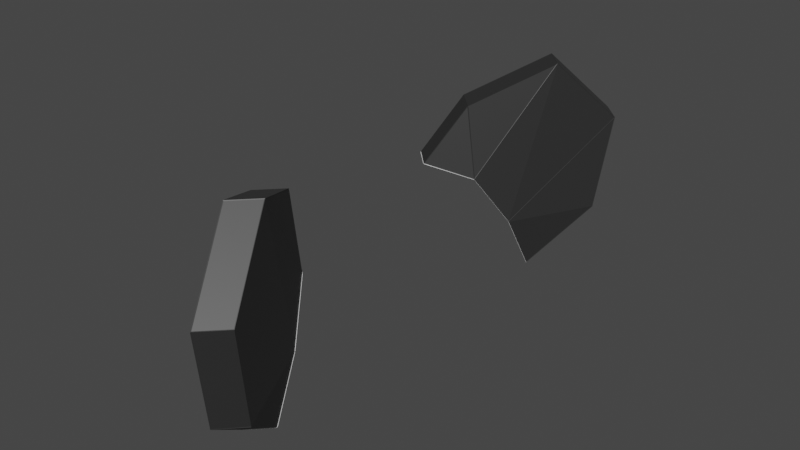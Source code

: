 # Source: Panda_Eyes.blend  (saved by Blender 2.93.20; exported with 4.5.12 LTS)
import bpy
from mathutils import Matrix  # noqa: F401  (used for matrix-valued properties, if any)

bpy.ops.wm.read_factory_settings(use_empty=True)
scene = bpy.context.scene
scene.name = 'Scene'

# ---- collections
col_collection = bpy.data.collections.new('Collection'); scene.collection.children.link(col_collection)

# ---- materials (node trees are filled in below, after node groups)
mat_material__4 = bpy.data.materials.new('Material #4')
mat_material__4.use_transparent_shadow = False
mat_material__4.diffuse_color = (0.8392, 0.8392, 0.8392, 1.0)
mat_material__4.roughness = 0.5528
mat_material__4.specular_intensity = 1.0
mat_material__5 = bpy.data.materials.new('Material #5')
mat_material__5.use_transparent_shadow = False
mat_material__5.diffuse_color = (0.01961, 0.01961, 0.01961, 1.0)
mat_material__5.roughness = 0.5528
mat_material__5.specular_intensity = 1.0
mat_material__4_slot__3 = bpy.data.materials.new('Material #4 Slot #3')
mat_material__4_slot__3.use_transparent_shadow = False
mat_material__4_slot__3.diffuse_color = (0.0, 0.0, 0.0, 1.0)
mat_material__4_slot__3.roughness = 0.5528
mat_material__4_slot__4 = bpy.data.materials.new('Material #4 Slot #4')
mat_material__4_slot__4.use_transparent_shadow = False
mat_material__4_slot__4.diffuse_color = (0.0, 0.0, 0.0, 1.0)
mat_material__4_slot__4.roughness = 0.5528
mat_material__4_slot__5 = bpy.data.materials.new('Material #4 Slot #5')
mat_material__4_slot__5.use_transparent_shadow = False
mat_material__4_slot__5.diffuse_color = (0.0, 0.0, 0.0, 1.0)
mat_material__4_slot__5.roughness = 0.5528
mat_material__4_slot__6 = bpy.data.materials.new('Material #4 Slot #6')
mat_material__4_slot__6.use_transparent_shadow = False
mat_material__4_slot__6.diffuse_color = (0.0, 0.0, 0.0, 1.0)
mat_material__4_slot__6.roughness = 0.5528
mat_material__4_slot__7 = bpy.data.materials.new('Material #4 Slot #7')
mat_material__4_slot__7.use_transparent_shadow = False
mat_material__4_slot__7.diffuse_color = (0.0, 0.0, 0.0, 1.0)
mat_material__4_slot__7.roughness = 0.5528
mat_material__4_slot__8 = bpy.data.materials.new('Material #4 Slot #8')
mat_material__4_slot__8.use_transparent_shadow = False
mat_material__4_slot__8.diffuse_color = (0.0, 0.0, 0.0, 1.0)
mat_material__4_slot__8.roughness = 0.5528
mat_material__4_slot__9 = bpy.data.materials.new('Material #4 Slot #9')
mat_material__4_slot__9.use_transparent_shadow = False
mat_material__4_slot__9.diffuse_color = (0.0, 0.0, 0.0, 1.0)
mat_material__4_slot__9.roughness = 0.5528
mat_material__4_slot__10 = bpy.data.materials.new('Material #4 Slot #10')
mat_material__4_slot__10.use_transparent_shadow = False
mat_material__4_slot__10.diffuse_color = (0.0, 0.0, 0.0, 1.0)
mat_material__4_slot__10.roughness = 0.5528

# ---- material node trees
mat_material__4.use_nodes = True; mat_material__4.node_tree.nodes.clear()
_N = mat_material__4.node_tree.nodes; _L = mat_material__4.node_tree.links
n0 = _N.new('ShaderNodeBsdfPrincipled'); n0.name = 'Principled BSDF'; n0.location = (10, 300)
n0.distribution = 'GGX'
n0.subsurface_method = 'BURLEY'
n0.inputs[0].default_value = (0.8392, 0.8392, 0.8392, 1.0)
n0.inputs[2].default_value = 0.5528
n0.inputs[3].default_value = 1.45
n0.inputs[13].default_value = 1.0
n0.inputs[27].default_value = (0.0, 0.0, 0.0, 1.0)
n1 = _N.new('ShaderNodeOutputMaterial'); n1.name = 'Material Output'; n1.location = (300, 300)
n2 = _N.new('ShaderNodeNormalMap'); n2.name = 'Normal Map'; n2.location = (-300, -300)
n2.label = 'Normal/Map'
_L.new(n0.outputs[0], n1.inputs[0])
_L.new(n2.outputs[0], n0.inputs[5])
n1.is_active_output = True
mat_material__5.use_nodes = True; mat_material__5.node_tree.nodes.clear()
_N = mat_material__5.node_tree.nodes; _L = mat_material__5.node_tree.links
n0 = _N.new('ShaderNodeBsdfPrincipled'); n0.name = 'Principled BSDF'; n0.location = (10, 300)
n0.distribution = 'GGX'
n0.subsurface_method = 'BURLEY'
n0.inputs[0].default_value = (0.01961, 0.01961, 0.01961, 1.0)
n0.inputs[2].default_value = 0.5528
n0.inputs[3].default_value = 1.45
n0.inputs[13].default_value = 1.0
n0.inputs[27].default_value = (0.0, 0.0, 0.0, 1.0)
n1 = _N.new('ShaderNodeOutputMaterial'); n1.name = 'Material Output'; n1.location = (300, 300)
n2 = _N.new('ShaderNodeNormalMap'); n2.name = 'Normal Map'; n2.location = (-300, -300)
n2.label = 'Normal/Map'
_L.new(n0.outputs[0], n1.inputs[0])
_L.new(n2.outputs[0], n0.inputs[5])
n1.is_active_output = True
mat_material__4_slot__3.use_nodes = True; mat_material__4_slot__3.node_tree.nodes.clear()
_N = mat_material__4_slot__3.node_tree.nodes; _L = mat_material__4_slot__3.node_tree.links
n0 = _N.new('ShaderNodeBsdfPrincipled'); n0.name = 'Principled BSDF'; n0.location = (10, 300)
n0.distribution = 'GGX'
n0.subsurface_method = 'BURLEY'
n0.inputs[0].default_value = (0.0, 0.0, 0.0, 1.0)
n0.inputs[2].default_value = 0.5528
n0.inputs[3].default_value = 1.45
n0.inputs[27].default_value = (0.0, 0.0, 0.0, 1.0)
n0.inputs[28].default_value = 1.0
n1 = _N.new('ShaderNodeOutputMaterial'); n1.name = 'Material Output'; n1.location = (300, 300)
n2 = _N.new('ShaderNodeNormalMap'); n2.name = 'Normal Map'; n2.location = (-300, -300)
n2.label = 'Normal/Map'
_L.new(n0.outputs[0], n1.inputs[0])
_L.new(n2.outputs[0], n0.inputs[5])
n1.is_active_output = True
mat_material__4_slot__4.use_nodes = True; mat_material__4_slot__4.node_tree.nodes.clear()
_N = mat_material__4_slot__4.node_tree.nodes; _L = mat_material__4_slot__4.node_tree.links
n0 = _N.new('ShaderNodeBsdfPrincipled'); n0.name = 'Principled BSDF'; n0.location = (10, 300)
n0.distribution = 'GGX'
n0.subsurface_method = 'BURLEY'
n0.inputs[0].default_value = (0.0, 0.0, 0.0, 1.0)
n0.inputs[2].default_value = 0.5528
n0.inputs[3].default_value = 1.45
n0.inputs[27].default_value = (0.0, 0.0, 0.0, 1.0)
n0.inputs[28].default_value = 1.0
n1 = _N.new('ShaderNodeOutputMaterial'); n1.name = 'Material Output'; n1.location = (300, 300)
n2 = _N.new('ShaderNodeNormalMap'); n2.name = 'Normal Map'; n2.location = (-300, -300)
n2.label = 'Normal/Map'
_L.new(n0.outputs[0], n1.inputs[0])
_L.new(n2.outputs[0], n0.inputs[5])
n1.is_active_output = True
mat_material__4_slot__5.use_nodes = True; mat_material__4_slot__5.node_tree.nodes.clear()
_N = mat_material__4_slot__5.node_tree.nodes; _L = mat_material__4_slot__5.node_tree.links
n0 = _N.new('ShaderNodeBsdfPrincipled'); n0.name = 'Principled BSDF'; n0.location = (10, 300)
n0.distribution = 'GGX'
n0.subsurface_method = 'BURLEY'
n0.inputs[0].default_value = (0.0, 0.0, 0.0, 1.0)
n0.inputs[2].default_value = 0.5528
n0.inputs[3].default_value = 1.45
n0.inputs[27].default_value = (0.0, 0.0, 0.0, 1.0)
n0.inputs[28].default_value = 1.0
n1 = _N.new('ShaderNodeOutputMaterial'); n1.name = 'Material Output'; n1.location = (300, 300)
n2 = _N.new('ShaderNodeNormalMap'); n2.name = 'Normal Map'; n2.location = (-300, -300)
n2.label = 'Normal/Map'
_L.new(n0.outputs[0], n1.inputs[0])
_L.new(n2.outputs[0], n0.inputs[5])
n1.is_active_output = True
mat_material__4_slot__6.use_nodes = True; mat_material__4_slot__6.node_tree.nodes.clear()
_N = mat_material__4_slot__6.node_tree.nodes; _L = mat_material__4_slot__6.node_tree.links
n0 = _N.new('ShaderNodeBsdfPrincipled'); n0.name = 'Principled BSDF'; n0.location = (10, 300)
n0.distribution = 'GGX'
n0.subsurface_method = 'BURLEY'
n0.inputs[0].default_value = (0.0, 0.0, 0.0, 1.0)
n0.inputs[2].default_value = 0.5528
n0.inputs[3].default_value = 1.45
n0.inputs[27].default_value = (0.0, 0.0, 0.0, 1.0)
n0.inputs[28].default_value = 1.0
n1 = _N.new('ShaderNodeOutputMaterial'); n1.name = 'Material Output'; n1.location = (300, 300)
n2 = _N.new('ShaderNodeNormalMap'); n2.name = 'Normal Map'; n2.location = (-300, -300)
n2.label = 'Normal/Map'
_L.new(n0.outputs[0], n1.inputs[0])
_L.new(n2.outputs[0], n0.inputs[5])
n1.is_active_output = True
mat_material__4_slot__7.use_nodes = True; mat_material__4_slot__7.node_tree.nodes.clear()
_N = mat_material__4_slot__7.node_tree.nodes; _L = mat_material__4_slot__7.node_tree.links
n0 = _N.new('ShaderNodeBsdfPrincipled'); n0.name = 'Principled BSDF'; n0.location = (10, 300)
n0.distribution = 'GGX'
n0.subsurface_method = 'BURLEY'
n0.inputs[0].default_value = (0.0, 0.0, 0.0, 1.0)
n0.inputs[2].default_value = 0.5528
n0.inputs[3].default_value = 1.45
n0.inputs[27].default_value = (0.0, 0.0, 0.0, 1.0)
n0.inputs[28].default_value = 1.0
n1 = _N.new('ShaderNodeOutputMaterial'); n1.name = 'Material Output'; n1.location = (300, 300)
n2 = _N.new('ShaderNodeNormalMap'); n2.name = 'Normal Map'; n2.location = (-300, -300)
n2.label = 'Normal/Map'
_L.new(n0.outputs[0], n1.inputs[0])
_L.new(n2.outputs[0], n0.inputs[5])
n1.is_active_output = True
mat_material__4_slot__8.use_nodes = True; mat_material__4_slot__8.node_tree.nodes.clear()
_N = mat_material__4_slot__8.node_tree.nodes; _L = mat_material__4_slot__8.node_tree.links
n0 = _N.new('ShaderNodeBsdfPrincipled'); n0.name = 'Principled BSDF'; n0.location = (10, 300)
n0.distribution = 'GGX'
n0.subsurface_method = 'BURLEY'
n0.inputs[0].default_value = (0.0, 0.0, 0.0, 1.0)
n0.inputs[2].default_value = 0.5528
n0.inputs[3].default_value = 1.45
n0.inputs[27].default_value = (0.0, 0.0, 0.0, 1.0)
n0.inputs[28].default_value = 1.0
n1 = _N.new('ShaderNodeOutputMaterial'); n1.name = 'Material Output'; n1.location = (300, 300)
n2 = _N.new('ShaderNodeNormalMap'); n2.name = 'Normal Map'; n2.location = (-300, -300)
n2.label = 'Normal/Map'
_L.new(n0.outputs[0], n1.inputs[0])
_L.new(n2.outputs[0], n0.inputs[5])
n1.is_active_output = True
mat_material__4_slot__9.use_nodes = True; mat_material__4_slot__9.node_tree.nodes.clear()
_N = mat_material__4_slot__9.node_tree.nodes; _L = mat_material__4_slot__9.node_tree.links
n0 = _N.new('ShaderNodeBsdfPrincipled'); n0.name = 'Principled BSDF'; n0.location = (10, 300)
n0.distribution = 'GGX'
n0.subsurface_method = 'BURLEY'
n0.inputs[0].default_value = (0.0, 0.0, 0.0, 1.0)
n0.inputs[2].default_value = 0.5528
n0.inputs[3].default_value = 1.45
n0.inputs[27].default_value = (0.0, 0.0, 0.0, 1.0)
n0.inputs[28].default_value = 1.0
n1 = _N.new('ShaderNodeOutputMaterial'); n1.name = 'Material Output'; n1.location = (300, 300)
n2 = _N.new('ShaderNodeNormalMap'); n2.name = 'Normal Map'; n2.location = (-300, -300)
n2.label = 'Normal/Map'
_L.new(n0.outputs[0], n1.inputs[0])
_L.new(n2.outputs[0], n0.inputs[5])
n1.is_active_output = True
mat_material__4_slot__10.use_nodes = True; mat_material__4_slot__10.node_tree.nodes.clear()
_N = mat_material__4_slot__10.node_tree.nodes; _L = mat_material__4_slot__10.node_tree.links
n0 = _N.new('ShaderNodeBsdfPrincipled'); n0.name = 'Principled BSDF'; n0.location = (10, 300)
n0.distribution = 'GGX'
n0.subsurface_method = 'BURLEY'
n0.inputs[0].default_value = (0.0, 0.0, 0.0, 1.0)
n0.inputs[2].default_value = 0.5528
n0.inputs[3].default_value = 1.45
n0.inputs[27].default_value = (0.0, 0.0, 0.0, 1.0)
n0.inputs[28].default_value = 1.0
n1 = _N.new('ShaderNodeOutputMaterial'); n1.name = 'Material Output'; n1.location = (300, 300)
n2 = _N.new('ShaderNodeNormalMap'); n2.name = 'Normal Map'; n2.location = (-300, -300)
n2.label = 'Normal/Map'
_L.new(n0.outputs[0], n1.inputs[0])
_L.new(n2.outputs[0], n0.inputs[5])
n1.is_active_output = True

# ---- world
world_world = bpy.data.worlds.new('World'); scene.world = world_world
world_world.use_nodes = True; world_world.node_tree.nodes.clear()
_N = world_world.node_tree.nodes; _L = world_world.node_tree.links
n0 = _N.new('ShaderNodeOutputWorld'); n0.name = 'World Output'; n0.location = (300, 300)
n1 = _N.new('ShaderNodeBackground'); n1.name = 'Background'; n1.location = (10, 300)
n1.inputs[0].default_value = (0.05088, 0.05088, 0.05088, 1.0)
_L.new(n1.outputs[0], n0.inputs[0])
n0.is_active_output = True
world_world.color = (0.05088, 0.05088, 0.05088)
world_world.use_sun_shadow = False
world_world.sun_shadow_jitter_overblur = 0.0

# ---- meshes
me_mesh = bpy.data.meshes.new('Mesh')
me_mesh.from_pydata([(-58.68, 59.66, 88.09), (-42.65, 49.59, 106.8), (-70.3, 75.37, 48.22), (-12.24, 15.44, 127.9), (-77.58, 89.02, 187.1), (-108.9, 110.2, 82.82), (-30.9, 42.18, 165.3), (-119.0, 117.7, 144.3), (-56.51, 94.55, 48.21), (1.582, 34.57, 128.0), (-63.7, 108.3, 187.1), (-95.07, 129.4, 82.81), (-17.01, 61.4, 165.3), (-105.1, 136.9, 144.3), (-16.92, 71.27, 118.0), (-37.86, 89.93, 84.67), (131.3, 15.46, 127.9), (177.7, 59.66, 88.09), (161.7, 49.59, 106.8), (189.3, 75.37, 48.22), (196.6, 89.02, 187.1), (238.0, 117.7, 144.3), (149.9, 42.18, 165.3), (131.2, 15.35, 127.9), (227.9, 110.2, 82.82), (175.5, 94.55, 48.21), (214.1, 129.4, 82.81), (224.1, 136.9, 144.3), (182.7, 108.3, 187.1), (136.0, 61.4, 165.3), (117.4, 34.56, 128.0), (135.9, 71.27, 118.0), (156.9, 89.93, 84.67), (-13.01, 16.15, 127.0), (-42.56, 49.41, 106.5), (-58.37, 59.33, 88.02), (-58.77, 59.63, 87.35), (-70.0, 74.73, 48.79), (-118.3, 117.3, 144.3), (-58.52, 59.82, 88.52), (-42.87, 50.02, 106.8), (-77.57, 89.11, 186.4), (-12.55, 15.99, 127.9), (-30.77, 42.14, 164.4), (-42.13, 49.33, 107.4), (-31.18, 42.63, 164.9), (-76.84, 88.45, 186.3), (-42.59, 49.86, 107.7), (-118.4, 117.3, 143.4), (-108.5, 110.0, 83.14), (-70.23, 75.43, 48.77), (-58.85, 60.09, 87.91), (-95.0, 128.7, 82.7), (-56.87, 94.28, 48.43), (-70.12, 75.86, 48.43), (-108.2, 110.3, 82.7), (-105.3, 136.4, 143.9), (-95.29, 129.0, 83.28), (-108.5, 110.6, 83.28), (-118.5, 118.0, 143.9), (-17.64, 61.31, 165.3), (-63.74, 107.6, 186.8), (-76.99, 89.16, 186.8), (-30.89, 42.9, 165.3), (1.158, 34.45, 128.1), (-17.24, 60.85, 164.9), (-30.49, 42.43, 164.9), (-12.08, 16.03, 128.1), (-64.23, 108.0, 186.7), (-105.1, 136.3, 144.5), (-118.3, 117.8, 144.5), (-77.48, 89.57, 186.7), (-56.71, 94.21, 47.88), (-69.82, 75.99, 47.88), (-16.81, 70.68, 118.4), (-16.98, 61.2, 164.3), (1.184, 35.14, 128.0), (-17.24, 71.22, 118.8), (-62.92, 107.4, 186.2), (-17.42, 61.7, 164.9), (-17.38, 71.41, 117.9), (-37.9, 89.78, 85.12), (-104.6, 136.4, 144.3), (-63.81, 108.2, 186.4), (-38.24, 90.01, 84.49), (-56.51, 94.49, 48.77), (-94.73, 129.1, 83.13), (-104.7, 136.4, 143.4), (-56.18, 94.67, 48.22), (-37.77, 90.08, 84.26), (-16.59, 71.14, 118.0), (1.593, 35.24, 127.7), (-37.49, 89.91, 84.94), (-16.97, 71.61, 117.6), (1.593, 34.0, 127.8), (-11.59, 15.68, 127.8), (177.4, 59.33, 88.02), (161.6, 49.41, 106.5), (132.0, 16.15, 127.0), (189.0, 74.73, 48.79), (177.8, 59.63, 87.35), (161.9, 50.02, 106.8), (177.5, 59.82, 88.52), (237.3, 117.3, 144.3), (196.6, 89.11, 186.4), (161.1, 49.33, 107.4), (149.8, 42.14, 164.4), (131.3, 15.72, 128.1), (131.4, 15.77, 127.6), (195.9, 88.45, 186.3), (150.2, 42.63, 164.9), (161.6, 49.86, 107.7), (189.2, 75.43, 48.77), (227.5, 110.0, 83.14), (237.4, 117.3, 143.4), (177.9, 60.09, 87.91), (189.1, 75.86, 48.43), (175.9, 94.28, 48.43), (214.0, 128.7, 82.7), (227.3, 110.3, 82.7), (227.6, 110.6, 83.28), (214.3, 129.0, 83.28), (224.3, 136.4, 143.9), (237.5, 118.0, 143.9), (196.0, 89.16, 186.8), (182.8, 107.6, 186.8), (136.7, 61.31, 165.3), (149.9, 42.9, 165.3), (149.5, 42.43, 164.9), (136.3, 60.85, 164.9), (117.9, 34.45, 128.1), (131.1, 16.03, 128.1), (237.3, 117.8, 144.5), (224.1, 136.3, 144.5), (183.2, 108.0, 186.7), (196.5, 89.57, 186.7), (175.7, 94.21, 47.88), (188.8, 75.99, 47.88), (136.0, 61.2, 164.3), (135.8, 70.68, 118.4), (117.8, 35.14, 128.0), (181.9, 107.4, 186.2), (136.3, 71.22, 118.8), (136.4, 61.7, 164.9), (223.6, 136.4, 144.3), (156.9, 89.78, 85.12), (136.4, 71.41, 117.9), (182.8, 108.2, 186.4), (213.7, 129.1, 83.13), (175.5, 94.49, 48.77), (157.3, 90.01, 84.49), (223.7, 136.4, 143.4), (175.2, 94.67, 48.22), (156.8, 90.08, 84.26), (135.6, 71.14, 118.0), (117.4, 35.24, 127.7), (156.5, 89.91, 84.94), (136.0, 71.61, 117.6), (117.4, 34.0, 127.8), (130.6, 15.68, 127.8)], [], [(40, 41, 38), (38, 39, 40), (44, 42, 43), (47, 45, 46), (51, 48, 49), (49, 50, 51), (55, 52, 53), (53, 54, 55), (59, 56, 57), (57, 58, 59), (63, 60, 61), (61, 62, 63), (67, 64, 65), (65, 66, 67), (71, 68, 69), (69, 70, 71), (76, 74, 75), (79, 77, 78), (83, 80, 81), (81, 82, 83), (86, 87, 84), (84, 85, 86), (101, 102, 103), (103, 104, 101), (106, 107, 108), (108, 105, 106), (111, 109, 110), (115, 112, 113), (113, 114, 115), (119, 116, 117), (117, 118, 119), (123, 120, 121), (121, 122, 123), (127, 124, 125), (125, 126, 127), (131, 128, 129), (129, 130, 131), (135, 132, 133), (133, 134, 135), (140, 138, 139), (143, 141, 142), (147, 144, 145), (145, 146, 147), (148, 149, 150), (150, 151, 148), (34, 33, 3), (3, 1, 34), (35, 34, 1), (1, 0, 35), (37, 36, 0), (0, 2, 37), (41, 4, 7), (7, 38, 41), (39, 38, 7), (7, 0, 39), (40, 39, 0), (0, 1, 40), (41, 40, 1), (1, 4, 41), (44, 1, 3), (3, 42, 44), (43, 42, 3), (3, 6, 43), (44, 43, 6), (6, 1, 44), (47, 1, 6), (6, 45, 47), (46, 45, 6), (6, 4, 46), (47, 46, 4), (4, 1, 47), (51, 0, 7), (7, 48, 51), (49, 48, 7), (7, 5, 49), (50, 49, 5), (5, 2, 50), (51, 50, 2), (2, 0, 51), (55, 5, 11), (11, 52, 55), (53, 52, 11), (11, 8, 53), (54, 53, 8), (8, 2, 54), (55, 54, 2), (2, 5, 55), (59, 7, 13), (13, 56, 59), (57, 56, 13), (13, 11, 57), (58, 57, 11), (11, 5, 58), (59, 58, 5), (5, 7, 59), (63, 6, 12), (12, 60, 63), (61, 60, 12), (12, 10, 61), (62, 61, 10), (10, 4, 62), (63, 62, 4), (4, 6, 63), (67, 3, 9), (9, 64, 67), (65, 64, 9), (9, 12, 65), (66, 65, 12), (12, 6, 66), (67, 66, 6), (6, 3, 67), (71, 4, 10), (10, 68, 71), (69, 68, 10), (10, 13, 69), (70, 69, 13), (13, 7, 70), (71, 70, 7), (7, 4, 71), (73, 2, 8), (8, 72, 73), (76, 9, 14), (14, 74, 76), (75, 74, 14), (14, 12, 75), (76, 75, 12), (12, 9, 76), (79, 12, 14), (14, 77, 79), (78, 77, 14), (14, 10, 78), (79, 78, 10), (10, 12, 79), (83, 10, 14), (14, 80, 83), (81, 80, 14), (14, 15, 81), (82, 81, 15), (15, 13, 82), (83, 82, 13), (13, 10, 83), (87, 13, 15), (15, 84, 87), (85, 84, 15), (15, 8, 85), (86, 85, 8), (8, 11, 86), (87, 86, 11), (11, 13, 87), (89, 88, 8), (8, 15, 89), (91, 90, 14), (14, 9, 91), (93, 92, 15), (15, 14, 93), (95, 94, 9), (9, 3, 95), (97, 96, 17), (17, 18, 97), (98, 97, 18), (18, 16, 98), (100, 99, 19), (19, 17, 100), (104, 20, 18), (18, 101, 104), (102, 101, 18), (18, 17, 102), (103, 102, 17), (17, 21, 103), (104, 103, 21), (21, 20, 104), (108, 16, 18), (18, 105, 108), (106, 105, 18), (18, 22, 106), (107, 106, 22), (22, 23, 107), (108, 107, 23), (23, 16, 108), (111, 18, 20), (20, 109, 111), (110, 109, 20), (20, 22, 110), (111, 110, 22), (22, 18, 111), (115, 17, 19), (19, 112, 115), (113, 112, 19), (19, 24, 113), (114, 113, 24), (24, 21, 114), (115, 114, 21), (21, 17, 115), (119, 24, 19), (19, 116, 119), (117, 116, 19), (19, 25, 117), (118, 117, 25), (25, 26, 118), (119, 118, 26), (26, 24, 119), (123, 21, 24), (24, 120, 123), (121, 120, 24), (24, 26, 121), (122, 121, 26), (26, 27, 122), (123, 122, 27), (27, 21, 123), (127, 22, 20), (20, 124, 127), (125, 124, 20), (20, 28, 125), (126, 125, 28), (28, 29, 126), (127, 126, 29), (29, 22, 127), (131, 23, 22), (22, 128, 131), (129, 128, 22), (22, 29, 129), (130, 129, 29), (29, 30, 130), (131, 130, 30), (30, 23, 131), (135, 20, 21), (21, 132, 135), (133, 132, 21), (21, 27, 133), (134, 133, 27), (27, 28, 134), (135, 134, 28), (28, 20, 135), (137, 136, 25), (25, 19, 137), (140, 30, 29), (29, 138, 140), (139, 138, 29), (29, 31, 139), (140, 139, 31), (31, 30, 140), (143, 29, 28), (28, 141, 143), (142, 141, 28), (28, 31, 142), (143, 142, 31), (31, 29, 143), (147, 28, 27), (27, 144, 147), (145, 144, 27), (27, 32, 145), (146, 145, 32), (32, 31, 146), (147, 146, 31), (31, 28, 147), (151, 27, 26), (26, 148, 151), (149, 148, 26), (26, 25, 149), (150, 149, 25), (25, 32, 150), (151, 150, 32), (32, 27, 151), (153, 32, 25), (25, 152, 153), (155, 30, 31), (31, 154, 155), (157, 31, 32), (32, 156, 157), (159, 16, 30), (30, 158, 159)])
me_mesh.polygons.foreach_set('material_index', [1, 1, 1, 1, 1, 1, 1, 1, 1, 1, 1, 1, 1, 1, 1, 1, 1, 1, 1, 1, 1, 1, 1, 1, 1, 1, 1, 1, 1, 1, 1, 1, 1, 1, 1, 1, 1, 1, 1, 1, 1, 1, 1, 1, 1, 0, 0, 0, 0, 0, 0, 1, 1, 1, 1, 1, 1, 1, 1, 1, 1, 1, 1, 1, 1, 1, 1, 1, 1, 1, 1, 1, 1, 1, 1, 1, 1, 1, 1, 1, 1, 1, 1, 1, 1, 1, 1, 1, 1, 1, 1, 1, 1, 1, 1, 1, 1, 1, 1, 1, 1, 1, 1, 1, 1, 1, 1, 1, 1, 1, 1, 1, 1, 1, 1, 1, 1, 1, 1, 0, 0, 1, 1, 1, 1, 1, 1, 1, 1, 1, 1, 1, 1, 1, 1, 1, 1, 1, 1, 1, 1, 1, 1, 1, 1, 1, 1, 1, 1, 0, 0, 0, 0, 0, 0, 0, 0, 0, 0, 0, 0, 0, 0, 1, 1, 1, 1, 1, 1, 1, 1, 1, 1, 1, 1, 1, 1, 1, 1, 1, 1, 1, 1, 1, 1, 1, 1, 1, 1, 1, 1, 1, 1, 1, 1, 1, 1, 1, 1, 1, 1, 1, 1, 1, 1, 1, 1, 1, 1, 1, 1, 1, 1, 1, 1, 1, 1, 1, 1, 1, 1, 1, 1, 1, 1, 1, 1, 1, 1, 1, 1, 1, 1, 0, 0, 1, 1, 1, 1, 1, 1, 1, 1, 1, 1, 1, 1, 1, 1, 1, 1, 1, 1, 1, 1, 1, 1, 1, 1, 1, 1, 1, 1, 0, 0, 0, 0, 0, 0, 0, 0])
_uv = me_mesh.uv_layers.new(name='UVChannel_1')
_uv.uv.foreach_set('vector', [1.0, 1.0, 1.0, 1.0, 1.0, 1.0, 1.0, 1.0, 1.0, 1.0, 1.0, 1.0, 0.9864, 0.9864, 0.01097, 0.01097, 0.3996, 0.3996, 0.9967, 0.9967, 0.4041, 0.4041, 0.9962, 0.9962, 1.0, 1.0, 1.0, 1.0, 1.0, 1.0, 1.0, 1.0, 1.0, 1.0, 1.0, 1.0, 1.0, 1.0, 1.0, 1.0, 1.0, 1.0, 1.0, 1.0, 1.0, 1.0, 1.0, 1.0, 1.0, 1.0, 1.0, 1.0, 1.0, 1.0, 1.0, 1.0, 1.0, 1.0, 1.0, 1.0, 0.4036, 0.4036, 0.4069, 0.4069, 0.9935, 0.9935, 0.9935, 0.9935, 0.9902, 0.9902, 0.4036, 0.4036, 0.003445, 0.003445, 0.006524, 0.006524, 0.3936, 0.3936, 0.3936, 0.3936, 0.3905, 0.3905, 0.003445, 0.003445, 1.0, 1.0, 1.0, 1.0, 1.0, 1.0, 1.0, 1.0, 1.0, 1.0, 1.0, 1.0, 0.006834, 0.006834, 0.3331, 0.3331, 0.3925, 0.3925, 0.4015, 0.4015, 0.3426, 0.3426, 0.9883, 0.9883, 0.9993, 0.9993, 0.3431, 0.3431, 0.7826, 0.7826, 0.7826, 0.7826, 0.9987, 0.9987, 0.9993, 0.9993, 0.9992, 0.9992, 0.9981, 0.9981, 0.7859, 0.7859, 0.7859, 0.7859, 0.9987, 0.9987, 0.9992, 0.9992, 1.0, 1.0, 1.0, 1.0, 1.0, 1.0, 1.0, 1.0, 1.0, 1.0, 1.0, 1.0, 0.3996, 0.3996, 0.0, 0.0, 0.0, 0.0, 0.0, 0.0, 0.9864, 0.9864, 0.3996, 0.3996, 0.9967, 0.9967, 0.9962, 0.9962, 0.4041, 0.4041, 1.0, 1.0, 1.0, 1.0, 1.0, 1.0, 1.0, 1.0, 1.0, 1.0, 1.0, 1.0, 1.0, 1.0, 1.0, 1.0, 1.0, 1.0, 1.0, 1.0, 1.0, 1.0, 1.0, 1.0, 1.0, 1.0, 1.0, 1.0, 1.0, 1.0, 1.0, 1.0, 1.0, 1.0, 1.0, 1.0, 0.4036, 0.4036, 0.9902, 0.9902, 0.9935, 0.9935, 0.9935, 0.9935, 0.4069, 0.4069, 0.4036, 0.4036, 0.003445, 0.003445, 0.3905, 0.3905, 0.3936, 0.3936, 0.3936, 0.3936, 0.006524, 0.006524, 0.003445, 0.003445, 1.0, 1.0, 1.0, 1.0, 1.0, 1.0, 1.0, 1.0, 1.0, 1.0, 1.0, 1.0, 0.006834, 0.006834, 0.3925, 0.3925, 0.3331, 0.3331, 0.4015, 0.4015, 0.9883, 0.9883, 0.3426, 0.3426, 0.9993, 0.9993, 0.9987, 0.9987, 0.7826, 0.7826, 0.7826, 0.7826, 0.3431, 0.3431, 0.9993, 0.9993, 0.9992, 0.9992, 0.9987, 0.9987, 0.7859, 0.7859, 0.7859, 0.7859, 0.9981, 0.9981, 0.9992, 0.9992, 0.9653, 0.9653, 0.005044, 0.01705, 0.0, 0.0, 0.0, 0.0, 1.0, 1.0, 0.9653, 0.9653, 0.987, 0.9921, 0.9653, 0.9653, 1.0, 1.0, 1.0, 1.0, 1.0, 1.0, 0.987, 0.9921, 0.9894, 1.0, 0.9903, 1.0, 1.0, 1.0, 1.0, 1.0, 1.0, 1.0, 0.9894, 1.0, 1.0, 1.0, 1.0, 1.0, 1.0, 1.0, 1.0, 1.0, 1.0, 1.0, 1.0, 1.0, 1.0, 1.0, 1.0, 1.0, 1.0, 1.0, 1.0, 1.0, 1.0, 1.0, 1.0, 1.0, 1.0, 1.0, 1.0, 1.0, 1.0, 1.0, 1.0, 1.0, 1.0, 1.0, 1.0, 1.0, 1.0, 1.0, 1.0, 1.0, 1.0, 1.0, 1.0, 1.0, 1.0, 1.0, 1.0, 1.0, 0.9864, 0.9864, 1.0, 1.0, 0.0, 0.0, 0.0, 0.0, 0.01097, 0.01097, 0.9864, 0.9864, 0.3996, 0.3996, 0.01097, 0.01097, 0.0, 0.0, 0.0, 0.0, 0.3971, 0.3971, 0.3996, 0.3996, 0.9864, 0.9864, 0.3996, 0.3996, 0.3971, 0.3971, 0.3971, 0.3971, 1.0, 1.0, 0.9864, 0.9864, 0.9967, 0.9967, 1.0, 1.0, 0.3971, 0.3971, 0.3971, 0.3971, 0.4041, 0.4041, 0.9967, 0.9967, 0.9962, 0.9962, 0.4041, 0.4041, 0.3971, 0.3971, 0.3971, 0.3971, 1.0, 1.0, 0.9962, 0.9962, 0.9967, 0.9967, 0.9962, 0.9962, 1.0, 1.0, 1.0, 1.0, 1.0, 1.0, 0.9967, 0.9967, 1.0, 1.0, 1.0, 1.0, 1.0, 1.0, 1.0, 1.0, 1.0, 1.0, 1.0, 1.0, 1.0, 1.0, 1.0, 1.0, 1.0, 1.0, 1.0, 1.0, 1.0, 1.0, 1.0, 1.0, 1.0, 1.0, 1.0, 1.0, 1.0, 1.0, 1.0, 1.0, 1.0, 1.0, 1.0, 1.0, 1.0, 1.0, 1.0, 1.0, 1.0, 1.0, 1.0, 1.0, 1.0, 1.0, 1.0, 1.0, 1.0, 1.0, 1.0, 1.0, 1.0, 1.0, 1.0, 1.0, 1.0, 1.0, 1.0, 1.0, 1.0, 1.0, 1.0, 1.0, 1.0, 1.0, 1.0, 1.0, 1.0, 1.0, 1.0, 1.0, 1.0, 1.0, 1.0, 1.0, 1.0, 1.0, 1.0, 1.0, 1.0, 1.0, 1.0, 1.0, 1.0, 1.0, 1.0, 1.0, 1.0, 1.0, 1.0, 1.0, 1.0, 1.0, 1.0, 1.0, 1.0, 1.0, 1.0, 1.0, 1.0, 1.0, 1.0, 1.0, 1.0, 1.0, 1.0, 1.0, 1.0, 1.0, 1.0, 1.0, 1.0, 1.0, 1.0, 1.0, 1.0, 1.0, 1.0, 1.0, 1.0, 1.0, 1.0, 1.0, 1.0, 1.0, 1.0, 1.0, 1.0, 1.0, 1.0, 1.0, 1.0, 1.0, 1.0, 1.0, 1.0, 1.0, 1.0, 1.0, 1.0, 1.0, 1.0, 1.0, 0.4036, 0.4036, 0.3971, 0.3971, 0.3971, 0.3971, 0.3971, 0.3971, 0.4069, 0.4069, 0.4036, 0.4036, 0.9935, 0.9935, 0.4069, 0.4069, 0.3971, 0.3971, 0.3971, 0.3971, 1.0, 1.0, 0.9935, 0.9935, 0.9902, 0.9902, 0.9935, 0.9935, 1.0, 1.0, 1.0, 1.0, 1.0, 1.0, 0.9902, 0.9902, 0.4036, 0.4036, 0.9902, 0.9902, 1.0, 1.0, 1.0, 1.0, 0.3971, 0.3971, 0.4036, 0.4036, 0.003445, 0.003445, 0.0, 0.0, 0.0, 0.0, 0.0, 0.0, 0.006524, 0.006524, 0.003445, 0.003445, 0.3936, 0.3936, 0.006524, 0.006524, 0.0, 0.0, 0.0, 0.0, 0.3971, 0.3971, 0.3936, 0.3936, 0.3905, 0.3905, 0.3936, 0.3936, 0.3971, 0.3971, 0.3971, 0.3971, 0.3971, 0.3971, 0.3905, 0.3905, 0.003445, 0.003445, 0.3905, 0.3905, 0.3971, 0.3971, 0.3971, 0.3971, 0.0, 0.0, 0.003445, 0.003445, 1.0, 1.0, 1.0, 1.0, 1.0, 1.0, 1.0, 1.0, 1.0, 1.0, 1.0, 1.0, 1.0, 1.0, 1.0, 1.0, 1.0, 1.0, 1.0, 1.0, 1.0, 1.0, 1.0, 1.0, 1.0, 1.0, 1.0, 1.0, 1.0, 1.0, 1.0, 1.0, 1.0, 1.0, 1.0, 1.0, 1.0, 1.0, 1.0, 1.0, 1.0, 1.0, 1.0, 1.0, 1.0, 1.0, 1.0, 1.0, 1.0, 1.0, 1.0, 1.0, 1.0, 1.0, 1.0, 1.0, 1.0, 1.0, 1.0, 1.0, 0.006834, 0.006834, 0.0, 0.0, 0.3354, 0.3354, 0.3354, 0.3354, 0.3331, 0.3331, 0.006834, 0.006834, 0.3925, 0.3925, 0.3331, 0.3331, 0.3354, 0.3354, 0.3354, 0.3354, 0.3971, 0.3971, 0.3925, 0.3925, 0.006834, 0.006834, 0.3925, 0.3925, 0.3971, 0.3971, 0.3971, 0.3971, 0.0, 0.0, 0.006834, 0.006834, 0.4015, 0.4015, 0.3971, 0.3971, 0.3354, 0.3354, 0.3354, 0.3354, 0.3426, 0.3426, 0.4015, 0.4015, 0.9883, 0.9883, 0.3426, 0.3426, 0.3354, 0.3354, 0.3354, 0.3354, 1.0, 1.0, 0.9883, 0.9883, 0.4015, 0.4015, 0.9883, 0.9883, 1.0, 1.0, 1.0, 1.0, 0.3971, 0.3971, 0.4015, 0.4015, 0.9993, 0.9993, 1.0, 1.0, 0.3354, 0.3354, 0.3354, 0.3354, 0.3431, 0.3431, 0.9993, 0.9993, 0.7826, 0.7826, 0.3431, 0.3431, 0.3354, 0.3354, 0.3354, 0.3354, 0.784, 0.784, 0.7826, 0.7826, 0.9987, 0.9987, 0.7826, 0.7826, 0.784, 0.784, 0.784, 0.784, 1.0, 1.0, 0.9987, 0.9987, 0.9993, 0.9993, 0.9987, 0.9987, 1.0, 1.0, 1.0, 1.0, 1.0, 1.0, 0.9993, 0.9993, 0.9981, 0.9981, 1.0, 1.0, 0.784, 0.784, 0.784, 0.784, 0.7859, 0.7859, 0.9981, 0.9981, 0.9987, 0.9987, 0.7859, 0.7859, 0.784, 0.784, 0.784, 0.784, 1.0, 1.0, 0.9987, 0.9987, 0.9992, 0.9992, 0.9987, 0.9987, 1.0, 1.0, 1.0, 1.0, 1.0, 1.0, 0.9992, 0.9992, 0.9981, 0.9981, 0.9992, 0.9992, 1.0, 1.0, 1.0, 1.0, 1.0, 1.0, 0.9981, 0.9981, 0.786, 0.786, 0.996, 0.996, 1.0, 1.0, 1.0, 1.0, 0.784, 0.784, 0.786, 0.786, 0.0003171, 0.0003171, 0.3321, 0.3321, 0.3354, 0.3354, 0.3354, 0.3354, 0.0, 0.0, 0.0003171, 0.0003171, 0.336, 0.336, 0.7787, 0.7787, 0.784, 0.784, 0.784, 0.784, 0.3354, 0.3354, 0.336, 0.336, 0.01645, 0.0, 0.01608, 0.0, 0.0, 0.0, 0.0, 0.0, 0.0, 0.0, 0.01645, 0.0, 0.9653, 0.9653, 0.987, 0.9921, 1.0, 1.0, 1.0, 1.0, 1.0, 1.0, 0.9653, 0.9653, 0.005044, 0.01705, 0.9653, 0.9653, 1.0, 1.0, 1.0, 1.0, 0.0, 0.0, 0.005044, 0.01705, 0.9903, 1.0, 0.9894, 1.0, 1.0, 1.0, 1.0, 1.0, 1.0, 1.0, 0.9903, 1.0, 1.0, 1.0, 1.0, 1.0, 1.0, 1.0, 1.0, 1.0, 1.0, 1.0, 1.0, 1.0, 1.0, 1.0, 1.0, 1.0, 1.0, 1.0, 1.0, 1.0, 1.0, 1.0, 1.0, 1.0, 1.0, 1.0, 1.0, 1.0, 1.0, 1.0, 1.0, 1.0, 1.0, 1.0, 1.0, 1.0, 1.0, 1.0, 1.0, 1.0, 1.0, 1.0, 1.0, 1.0, 1.0, 1.0, 1.0, 1.0, 0.0, 0.0, 0.0, 0.0, 1.0, 1.0, 1.0, 1.0, 0.9864, 0.9864, 0.0, 0.0, 0.3996, 0.3996, 0.9864, 0.9864, 1.0, 1.0, 1.0, 1.0, 0.3971, 0.3971, 0.3996, 0.3996, 0.0, 0.0, 0.3996, 0.3996, 0.3971, 0.3971, 0.3971, 0.3971, 0.0, 0.0, 0.0, 0.0, 0.0, 0.0, 0.0, 0.0, 0.0, 0.0, 0.0, 0.0, 0.0, 0.0, 0.0, 0.0, 0.9967, 0.9967, 1.0, 1.0, 1.0, 1.0, 1.0, 1.0, 0.9962, 0.9962, 0.9967, 0.9967, 0.4041, 0.4041, 0.9962, 0.9962, 1.0, 1.0, 1.0, 1.0, 0.3971, 0.3971, 0.4041, 0.4041, 0.9967, 0.9967, 0.4041, 0.4041, 0.3971, 0.3971, 0.3971, 0.3971, 1.0, 1.0, 0.9967, 0.9967, 1.0, 1.0, 1.0, 1.0, 1.0, 1.0, 1.0, 1.0, 1.0, 1.0, 1.0, 1.0, 1.0, 1.0, 1.0, 1.0, 1.0, 1.0, 1.0, 1.0, 1.0, 1.0, 1.0, 1.0, 1.0, 1.0, 1.0, 1.0, 1.0, 1.0, 1.0, 1.0, 1.0, 1.0, 1.0, 1.0, 1.0, 1.0, 1.0, 1.0, 1.0, 1.0, 1.0, 1.0, 1.0, 1.0, 1.0, 1.0, 1.0, 1.0, 1.0, 1.0, 1.0, 1.0, 1.0, 1.0, 1.0, 1.0, 1.0, 1.0, 1.0, 1.0, 1.0, 1.0, 1.0, 1.0, 1.0, 1.0, 1.0, 1.0, 1.0, 1.0, 1.0, 1.0, 1.0, 1.0, 1.0, 1.0, 1.0, 1.0, 1.0, 1.0, 1.0, 1.0, 1.0, 1.0, 1.0, 1.0, 1.0, 1.0, 1.0, 1.0, 1.0, 1.0, 1.0, 1.0, 1.0, 1.0, 1.0, 1.0, 1.0, 1.0, 1.0, 1.0, 1.0, 1.0, 1.0, 1.0, 1.0, 1.0, 1.0, 1.0, 1.0, 1.0, 1.0, 1.0, 1.0, 1.0, 1.0, 1.0, 1.0, 1.0, 1.0, 1.0, 1.0, 1.0, 1.0, 1.0, 1.0, 1.0, 1.0, 1.0, 1.0, 1.0, 1.0, 1.0, 1.0, 1.0, 1.0, 1.0, 1.0, 1.0, 1.0, 1.0, 0.4036, 0.4036, 0.3971, 0.3971, 1.0, 1.0, 1.0, 1.0, 0.9902, 0.9902, 0.4036, 0.4036, 0.9935, 0.9935, 0.9902, 0.9902, 1.0, 1.0, 1.0, 1.0, 1.0, 1.0, 0.9935, 0.9935, 0.4069, 0.4069, 0.9935, 0.9935, 1.0, 1.0, 1.0, 1.0, 0.3971, 0.3971, 0.4069, 0.4069, 0.4036, 0.4036, 0.4069, 0.4069, 0.3971, 0.3971, 0.3971, 0.3971, 0.3971, 0.3971, 0.4036, 0.4036, 0.003445, 0.003445, 0.0, 0.0, 0.3971, 0.3971, 0.3971, 0.3971, 0.3905, 0.3905, 0.003445, 0.003445, 0.3936, 0.3936, 0.3905, 0.3905, 0.3971, 0.3971, 0.3971, 0.3971, 0.3971, 0.3971, 0.3936, 0.3936, 0.006524, 0.006524, 0.3936, 0.3936, 0.3971, 0.3971, 0.3971, 0.3971, 0.0, 0.0, 0.006524, 0.006524, 0.003445, 0.003445, 0.006524, 0.006524, 0.0, 0.0, 0.0, 0.0, 0.0, 0.0, 0.003445, 0.003445, 1.0, 1.0, 1.0, 1.0, 1.0, 1.0, 1.0, 1.0, 1.0, 1.0, 1.0, 1.0, 1.0, 1.0, 1.0, 1.0, 1.0, 1.0, 1.0, 1.0, 1.0, 1.0, 1.0, 1.0, 1.0, 1.0, 1.0, 1.0, 1.0, 1.0, 1.0, 1.0, 1.0, 1.0, 1.0, 1.0, 1.0, 1.0, 1.0, 1.0, 1.0, 1.0, 1.0, 1.0, 1.0, 1.0, 1.0, 1.0, 1.0, 1.0, 1.0, 1.0, 1.0, 1.0, 1.0, 1.0, 1.0, 1.0, 1.0, 1.0, 0.006834, 0.006834, 0.0, 0.0, 0.3971, 0.3971, 0.3971, 0.3971, 0.3925, 0.3925, 0.006834, 0.006834, 0.3331, 0.3331, 0.3925, 0.3925, 0.3971, 0.3971, 0.3971, 0.3971, 0.3354, 0.3354, 0.3331, 0.3331, 0.006834, 0.006834, 0.3331, 0.3331, 0.3354, 0.3354, 0.3354, 0.3354, 0.0, 0.0, 0.006834, 0.006834, 0.4015, 0.4015, 0.3971, 0.3971, 1.0, 1.0, 1.0, 1.0, 0.9883, 0.9883, 0.4015, 0.4015, 0.3426, 0.3426, 0.9883, 0.9883, 1.0, 1.0, 1.0, 1.0, 0.3354, 0.3354, 0.3426, 0.3426, 0.4015, 0.4015, 0.3426, 0.3426, 0.3354, 0.3354, 0.3354, 0.3354, 0.3971, 0.3971, 0.4015, 0.4015, 0.9993, 0.9993, 1.0, 1.0, 1.0, 1.0, 1.0, 1.0, 0.9987, 0.9987, 0.9993, 0.9993, 0.7826, 0.7826, 0.9987, 0.9987, 1.0, 1.0, 1.0, 1.0, 0.784, 0.784, 0.7826, 0.7826, 0.3431, 0.3431, 0.7826, 0.7826, 0.784, 0.784, 0.784, 0.784, 0.3354, 0.3354, 0.3431, 0.3431, 0.9993, 0.9993, 0.3431, 0.3431, 0.3354, 0.3354, 0.3354, 0.3354, 1.0, 1.0, 0.9993, 0.9993, 0.9981, 0.9981, 1.0, 1.0, 1.0, 1.0, 1.0, 1.0, 0.9992, 0.9992, 0.9981, 0.9981, 0.9987, 0.9987, 0.9992, 0.9992, 1.0, 1.0, 1.0, 1.0, 1.0, 1.0, 0.9987, 0.9987, 0.7859, 0.7859, 0.9987, 0.9987, 1.0, 1.0, 1.0, 1.0, 0.784, 0.784, 0.7859, 0.7859, 0.9981, 0.9981, 0.7859, 0.7859, 0.784, 0.784, 0.784, 0.784, 1.0, 1.0, 0.9981, 0.9981, 0.786, 0.786, 0.784, 0.784, 1.0, 1.0, 1.0, 1.0, 0.996, 0.996, 0.786, 0.786, 0.0003171, 0.0003171, 0.0, 0.0, 0.3354, 0.3354, 0.3354, 0.3354, 0.3321, 0.3321, 0.0003171, 0.0003171, 0.336, 0.336, 0.3354, 0.3354, 0.784, 0.784, 0.784, 0.784, 0.7787, 0.7787, 0.336, 0.336, 0.01645, 0.0, 0.0, 0.0, 0.0, 0.0, 0.0, 0.0, 0.01608, 0.0, 0.01645, 0.0])
me_mesh.materials.append(mat_material__4)
me_mesh.materials.append(mat_material__5)
me_mesh.materials.append(mat_material__4_slot__3)
me_mesh.materials.append(mat_material__4_slot__4)
me_mesh.materials.append(mat_material__4_slot__5)
me_mesh.materials.append(mat_material__4_slot__6)
me_mesh.materials.append(mat_material__4_slot__7)
me_mesh.materials.append(mat_material__4_slot__8)
me_mesh.materials.append(mat_material__4_slot__9)
me_mesh.materials.append(mat_material__4_slot__10)
me_mesh.use_remesh_fix_poles = True
me_mesh.use_remesh_preserve_attributes = False
me_mesh.update()
me_mesh.normals_split_custom_set([tuple(v) for v in zip(*[iter([-0.6342, -0.7667, 0.1001, -0.6342, -0.7667, 0.1001, -0.6342, -0.7667, 0.1001, -0.626, -0.7701, 0.1228, -0.626, -0.7701, 0.1228, -0.626, -0.7701, 0.1228, -0.7678, -0.6366, 0.07267, -0.7678, -0.6366, 0.07267, -0.7678, -0.6366, 0.07267, -0.6962, -0.7162, 0.04834, -0.6962, -0.7162, 0.04834, -0.6962, -0.7162, 0.04834, -0.7073, -0.7063, -0.02988, -0.7073, -0.7063, -0.02988, -0.7073, -0.7063, -0.02988, -0.7037, -0.7068, -0.07227, -0.7037, -0.7068, -0.07227, -0.7037, -0.7068, -0.07227, -0.4523, 0.3253, -0.8304, -0.4523, 0.3253, -0.8304, -0.4523, 0.3253, -0.8304, -0.4523, 0.3253, -0.8304, -0.4523, 0.3253, -0.8304, -0.4523, 0.3253, -0.8304, -0.7954, 0.572, -0.2004, -0.7954, 0.572, -0.2004, -0.7954, 0.572, -0.2004, -0.7954, 0.572, -0.2004, -0.7954, 0.572, -0.2004, -0.7954, 0.572, -0.2004, 0.2571, -0.1849, 0.9485, 0.2571, -0.1849, 0.9485, 0.2571, -0.1849, 0.9485, 0.2571, -0.1849, 0.9485, 0.2571, -0.1849, 0.9485, 0.2571, -0.1849, 0.9485, 0.6265, -0.4506, 0.636, 0.6265, -0.4506, 0.636, 0.6265, -0.4506, 0.636, 0.6265, -0.4506, 0.636, 0.6265, -0.4506, 0.636, 0.6265, -0.4506, 0.636, -0.5256, 0.378, 0.7622, -0.5256, 0.378, 0.7622, -0.5256, 0.378, 0.7622, -0.5256, 0.378, 0.7622, -0.5256, 0.378, 0.7622, -0.5256, 0.378, 0.7622, 0.8765, 0.4708, 0.1004, 0.8765, 0.4708, 0.1004, 0.8765, 0.4708, 0.1004, 0.7332, 0.6655, 0.14, 0.7332, 0.6655, 0.14, 0.7332, 0.6655, 0.14, 0.6436, 0.7649, 0.02575, 0.6436, 0.7649, 0.02575, 0.6436, 0.7649, 0.02575, 0.5708, 0.8211, -0.003046, 0.5708, 0.8211, -0.003046, 0.5708, 0.8211, -0.003046, 0.569, 0.8223, -0.005472, 0.569, 0.8223, -0.005472, 0.569, 0.8223, -0.005472, 0.562, 0.8059, -0.1864, 0.562, 0.8059, -0.1864, 0.562, 0.8059, -0.1864, 0.626, -0.7701, 0.1228, 0.626, -0.7701, 0.1228, 0.626, -0.7701, 0.1228, 0.6342, -0.7667, 0.1001, 0.6342, -0.7667, 0.1001, 0.6342, -0.7667, 0.1001, 0.7678, -0.6366, 0.07266, 0.7678, -0.6366, 0.07266, 0.7678, -0.6366, 0.07266, 0.7678, -0.6366, 0.07267, 0.7678, -0.6366, 0.07267, 0.7678, -0.6366, 0.07267, 0.6962, -0.7162, 0.04834, 0.6962, -0.7162, 0.04834, 0.6962, -0.7162, 0.04834, 0.7037, -0.7068, -0.07227, 0.7037, -0.7068, -0.07227, 0.7037, -0.7068, -0.07227, 0.7073, -0.7063, -0.02988, 0.7073, -0.7063, -0.02988, 0.7073, -0.7063, -0.02988, 0.4523, 0.3253, -0.8304, 0.4523, 0.3253, -0.8304, 0.4523, 0.3253, -0.8304, 0.4523, 0.3253, -0.8304, 0.4523, 0.3253, -0.8304, 0.4523, 0.3253, -0.8304, 0.7954, 0.572, -0.2004, 0.7954, 0.572, -0.2004, 0.7954, 0.572, -0.2004, 0.7954, 0.572, -0.2004, 0.7954, 0.572, -0.2004, 0.7954, 0.572, -0.2004, -0.2571, -0.1849, 0.9485, -0.2571, -0.1849, 0.9485, -0.2571, -0.1849, 0.9485, -0.2571, -0.1849, 0.9485, -0.2571, -0.1849, 0.9485, -0.2571, -0.1849, 0.9485, -0.6265, -0.4506, 0.636, -0.6265, -0.4506, 0.636, -0.6265, -0.4506, 0.636, -0.6265, -0.4506, 0.636, -0.6265, -0.4506, 0.636, -0.6265, -0.4506, 0.636, 0.5256, 0.378, 0.7622, 0.5256, 0.378, 0.7622, 0.5256, 0.378, 0.7622, 0.5256, 0.378, 0.7622, 0.5256, 0.378, 0.7622, 0.5256, 0.378, 0.7622, -0.8765, 0.4708, 0.1004, -0.8765, 0.4708, 0.1004, -0.8765, 0.4708, 0.1004, -0.7332, 0.6655, 0.14, -0.7332, 0.6655, 0.14, -0.7332, 0.6655, 0.14, -0.5708, 0.8211, -0.003046, -0.5708, 0.8211, -0.003046, -0.5708, 0.8211, -0.003046, -0.6436, 0.7649, 0.02575, -0.6436, 0.7649, 0.02575, -0.6436, 0.7649, 0.02575, -0.562, 0.8059, -0.1864, -0.562, 0.8059, -0.1864, -0.562, 0.8059, -0.1864, -0.569, 0.8223, -0.005472, -0.569, 0.8223, -0.005472, -0.569, 0.8223, -0.005472, -0.7907, -0.5772, 0.2039, -0.7907, -0.5772, 0.2039, -0.7907, -0.5772, 0.2039, -0.7811, -0.6083, 0.1409, -0.7811, -0.6083, 0.1409, -0.7811, -0.6083, 0.1409, -0.6925, -0.6858, 0.2238, -0.6925, -0.6858, 0.2238, -0.6925, -0.6858, 0.2238, -0.6889, -0.6913, 0.218, -0.6889, -0.6913, 0.218, -0.6889, -0.6913, 0.218, -0.9258, -0.3548, 0.1307, -0.9258, -0.3548, 0.1307, -0.9258, -0.3548, 0.1307, -0.9394, -0.3068, 0.153, -0.9394, -0.3068, 0.153, -0.9394, -0.3068, 0.153, -0.4752, -0.8711, -0.1237, -0.4752, -0.8711, -0.1237, -0.4752, -0.8711, -0.1237, -0.4704, -0.8729, -0.1298, -0.4704, -0.8729, -0.1298, -0.4704, -0.8729, -0.1298, -0.4322, -0.8179, 0.3798, -0.4322, -0.8179, 0.3798, -0.4322, -0.8179, 0.3798, -0.3731, -0.8159, 0.4418, -0.3731, -0.8159, 0.4418, -0.3731, -0.8159, 0.4418, -0.7893, -0.4142, 0.4533, -0.7893, -0.4142, 0.4533, -0.7893, -0.4142, 0.4533, -0.7899, -0.4099, 0.4561, -0.7899, -0.4099, 0.4561, -0.7899, -0.4099, 0.4561, -0.8803, -0.4448, -0.1653, -0.8803, -0.4448, -0.1653, -0.8803, -0.4448, -0.1653, -0.8258, -0.5574, -0.08549, -0.8258, -0.5574, -0.08549, -0.8258, -0.5574, -0.08549, -0.7764, -0.3801, 0.5028, -0.7764, -0.3801, 0.5028, -0.7764, -0.3801, 0.5028, -0.782, -0.3999, 0.4781, -0.782, -0.3999, 0.4781, -0.782, -0.3999, 0.4781, -0.8723, -0.4803, -0.09152, -0.8723, -0.4803, -0.09152, -0.8723, -0.4803, -0.09152, -0.8728, -0.4792, -0.09267, -0.8728, -0.4792, -0.09267, -0.8728, -0.4792, -0.09267, -0.4716, -0.8817, -0.01733, -0.4716, -0.8817, -0.01733, -0.4716, -0.8817, -0.01733, -0.4072, -0.9127, -0.03365, -0.4072, -0.9127, -0.03365, -0.4072, -0.9127, -0.03365, -0.9425, -0.298, 0.1516, -0.9425, -0.298, 0.1516, -0.9425, -0.298, 0.1516, -0.8779, -0.4644, 0.1164, -0.8779, -0.4644, 0.1164, -0.8779, -0.4644, 0.1164, -0.7391, -0.6427, -0.2017, -0.7391, -0.6427, -0.2017, -0.7391, -0.6427, -0.2017, -0.7403, -0.6337, -0.2244, -0.7403, -0.6337, -0.2244, -0.7403, -0.6337, -0.2244, -0.3739, -0.8865, 0.2725, -0.3739, -0.8865, 0.2725, -0.3739, -0.8865, 0.2725, -0.3364, -0.8949, 0.2932, -0.3364, -0.8949, 0.2932, -0.3364, -0.8949, 0.2932, -0.8, -0.4696, -0.3734, -0.8, -0.4696, -0.3734, -0.8, -0.4696, -0.3734, -0.8005, -0.462, -0.3817, -0.8005, -0.462, -0.3817, -0.8005, -0.462, -0.3817, -0.4365, -0.8989, 0.03806, -0.4365, -0.8989, 0.03806, -0.4365, -0.8989, 0.03806, -0.5421, -0.8402, 0.01256, -0.5421, -0.8402, 0.01256, -0.5421, -0.8402, 0.01256, -0.6, -0.7899, 0.1266, -0.6, -0.7899, 0.1266, -0.6, -0.7899, 0.1266, -0.5768, -0.8003, 0.1636, -0.5768, -0.8003, 0.1636, -0.5768, -0.8003, 0.1636, -0.9398, -0.3052, 0.1538, -0.9398, -0.3052, 0.1538, -0.9398, -0.3052, 0.1538, -0.9412, -0.2995, 0.1564, -0.9412, -0.2995, 0.1564, -0.9412, -0.2995, 0.1564, -0.2002, 0.1438, -0.9692, -0.2002, 0.1438, -0.9692, -0.2002, 0.1438, -0.9692, -0.1943, 0.1397, -0.9709, -0.1943, 0.1397, -0.9709, -0.1943, 0.1397, -0.9709, -0.6348, 0.06346, -0.7701, -0.6348, 0.06346, -0.7701, -0.6348, 0.06346, -0.7701, -0.5936, 0.1316, -0.794, -0.5936, 0.1316, -0.794, -0.5936, 0.1316, -0.794, -0.6946, 0.4996, -0.5177, -0.6946, 0.4996, -0.5177, -0.6946, 0.4996, -0.5177, -0.677, 0.4863, -0.5524, -0.677, 0.4863, -0.5524, -0.677, 0.4863, -0.5524, -0.3173, 0.4686, -0.8244, -0.3173, 0.4686, -0.8244, -0.3173, 0.4686, -0.8244, -0.225, 0.5494, -0.8047, -0.225, 0.5494, -0.8047, -0.225, 0.5494, -0.8047, -0.7241, 0.521, -0.4519, -0.7241, 0.521, -0.4519, -0.7241, 0.521, -0.4519, -0.7277, 0.5234, -0.4432, -0.7277, 0.5234, -0.4432, -0.7277, 0.5234, -0.4432, -0.9031, 0.3825, -0.195, -0.9031, 0.3825, -0.195, -0.9031, 0.3825, -0.195, -0.9373, 0.2929, -0.1889, -0.9373, 0.2929, -0.1889, -0.9373, 0.2929, -0.1889, -0.8046, 0.5787, 0.1335, -0.8046, 0.5787, 0.1335, -0.8046, 0.5787, 0.1335, -0.8022, 0.5774, 0.1519, -0.8022, 0.5774, 0.1519, -0.8022, 0.5774, 0.1519, -0.5607, 0.8058, -0.1903, -0.5607, 0.8058, -0.1903, -0.5607, 0.8058, -0.1903, -0.637, 0.7459, -0.1948, -0.637, 0.7459, -0.1948, -0.637, 0.7459, -0.1948, -0.01185, 0.009081, 0.9999, -0.01185, 0.009081, 0.9999, -0.01185, 0.009081, 0.9999, 0.005696, -0.004102, 1.0, 0.005696, -0.004102, 1.0, 0.005696, -0.004102, 1.0, 0.05478, -0.3757, 0.9251, 0.05478, -0.3757, 0.9251, 0.05478, -0.3757, 0.9251, 0.07861, -0.3546, 0.9317, 0.07861, -0.3546, 0.9317, 0.07861, -0.3546, 0.9317, 0.4654, -0.3347, 0.8194, 0.4654, -0.3347, 0.8194, 0.4654, -0.3347, 0.8194, 0.4411, -0.3181, 0.8392, 0.4411, -0.3181, 0.8392, 0.4411, -0.3181, 0.8392, 0.403, -0.02388, 0.9149, 0.403, -0.02388, 0.9149, 0.403, -0.02388, 0.9149, 0.4254, 0.003443, 0.905, 0.4254, 0.003443, 0.905, 0.4254, 0.003443, 0.905, 0.408, -0.2961, 0.8636, 0.408, -0.2961, 0.8636, 0.408, -0.2961, 0.8636, 0.2836, -0.204, 0.937, 0.2836, -0.204, 0.937, 0.2836, -0.204, 0.937, 0.3495, -0.67, 0.6549, 0.3495, -0.67, 0.6549, 0.3495, -0.67, 0.6549, 0.3852, -0.6478, 0.6572, 0.3852, -0.6478, 0.6572, 0.3852, -0.6478, 0.6572, 0.7726, -0.5557, 0.307, 0.7726, -0.5557, 0.307, 0.7726, -0.5557, 0.307, 0.7398, -0.5345, 0.4087, 0.7398, -0.5345, 0.4087, 0.7398, -0.5345, 0.4087, 0.762, -0.2821, 0.5829, 0.762, -0.2821, 0.5829, 0.762, -0.2821, 0.5829, 0.7314, -0.3266, 0.5987, 0.7314, -0.3266, 0.5987, 0.7314, -0.3266, 0.5987, -0.6781, 0.4887, 0.549, -0.6781, 0.4887, 0.549, -0.6781, 0.4887, 0.549, -0.6582, 0.4734, 0.5854, -0.6582, 0.4734, 0.5854, -0.6582, 0.4734, 0.5854, -0.6364, 0.1945, 0.7464, -0.6364, 0.1945, 0.7464, -0.6364, 0.1945, 0.7464, -0.6342, 0.1987, 0.7472, -0.6342, 0.1987, 0.7472, -0.6342, 0.1987, 0.7472, -0.3599, 0.2588, 0.8964, -0.3599, 0.2588, 0.8964, -0.3599, 0.2588, 0.8964, -0.345, 0.2486, 0.9051, -0.345, 0.2486, 0.9051, -0.345, 0.2486, 0.9051, -0.3775, 0.5577, 0.7392, -0.3775, 0.5577, 0.7392, -0.3775, 0.5577, 0.7392, -0.3706, 0.5649, 0.7372, -0.3706, 0.5649, 0.7372, -0.3706, 0.5649, 0.7372, -0.8092, 0.5818, -0.08164, -0.8092, 0.5818, -0.08164, -0.8092, 0.5818, -0.08164, -0.8084, 0.5814, -0.09165, -0.8084, 0.5814, -0.09165, -0.8084, 0.5814, -0.09165, 0.7548, 0.4967, 0.4284, 0.7548, 0.4967, 0.4284, 0.7548, 0.4967, 0.4284, 0.6803, 0.4913, 0.5438, 0.6803, 0.4913, 0.5438, 0.6803, 0.4913, 0.5438, 0.9734, 0.2237, 0.04983, 0.9734, 0.2237, 0.04983, 0.9734, 0.2237, 0.04983, 0.9976, 0.06698, 0.01584, 0.9976, 0.06698, 0.01584, 0.9976, 0.06698, 0.01584, 0.7321, 0.6713, -0.1154, 0.7321, 0.6713, -0.1154, 0.7321, 0.6713, -0.1154, 0.8238, 0.5669, 0.002772, 0.8238, 0.5669, 0.002772, 0.8238, 0.5669, 0.002772, 0.4729, 0.8623, 0.1808, 0.4729, 0.8623, 0.1808, 0.4729, 0.8623, 0.1808, 0.3183, 0.9282, 0.1926, 0.3183, 0.9282, 0.1926, 0.3183, 0.9282, 0.1926, 0.8506, 0.3595, 0.3837, 0.8506, 0.3595, 0.3837, 0.8506, 0.3595, 0.3837, 0.8528, 0.3429, 0.3939, 0.8528, 0.3429, 0.3939, 0.8528, 0.3429, 0.3939, 0.6636, 0.7323, -0.1528, 0.6636, 0.7323, -0.1528, 0.6636, 0.7323, -0.1528, 0.6674, 0.731, -0.142, 0.6674, 0.731, -0.142, 0.6674, 0.731, -0.142, 0.4237, 0.8862, -0.1876, 0.4237, 0.8862, -0.1876, 0.4237, 0.8862, -0.1876, 0.3504, 0.9034, -0.2471, 0.3504, 0.9034, -0.2471, 0.3504, 0.9034, -0.2471, 0.1911, 0.9025, 0.3861, 0.1911, 0.9025, 0.3861, 0.1911, 0.9025, 0.3861, 0.2849, 0.9015, 0.3257, 0.2849, 0.9015, 0.3257, 0.2849, 0.9015, 0.3257, 0.7026, 0.656, 0.2755, 0.7026, 0.656, 0.2755, 0.7026, 0.656, 0.2755, 0.711, 0.6357, 0.3007, 0.711, 0.6357, 0.3007, 0.711, 0.6357, 0.3007, 0.713, 0.6541, -0.2526, 0.713, 0.6541, -0.2526, 0.713, 0.6541, -0.2526, 0.6901, 0.6949, -0.2022, 0.6901, 0.6949, -0.2022, 0.6901, 0.6949, -0.2022, 0.2272, 0.8729, -0.4318, 0.2272, 0.8729, -0.4318, 0.2272, 0.8729, -0.4318, 0.3386, 0.8864, -0.3158, 0.3386, 0.8864, -0.3158, 0.3386, 0.8864, -0.3158, 0.194, 0.9807, 0.02385, 0.194, 0.9807, 0.02385, 0.194, 0.9807, 0.02385, 0.05591, 0.9937, 0.09728, 0.05591, 0.9937, 0.09728, 0.05591, 0.9937, 0.09728, 0.7063, 0.7037, 0.07705, 0.7063, 0.7037, 0.07705, 0.7063, 0.7037, 0.07705, 0.6889, 0.7239, 0.03802, 0.6889, 0.7239, 0.03802, 0.6889, 0.7239, 0.03802, 0.6942, 0.7193, 0.02762, 0.6942, 0.7193, 0.02762, 0.6942, 0.7193, 0.02762, 0.8367, 0.5431, 0.07038, 0.8367, 0.5431, 0.07038, 0.8367, 0.5431, 0.07038, -0.3415, 0.8946, 0.2883, -0.3415, 0.8946, 0.2883, -0.3415, 0.8946, 0.2883, -0.2996, 0.9153, 0.2691, -0.2996, 0.9153, 0.2691, -0.2996, 0.9153, 0.2691, 0.02434, 0.2715, 0.9621, 0.02434, 0.2715, 0.9621, 0.02434, 0.2715, 0.9621, 0.1861, 0.3435, 0.9205, 0.1861, 0.3435, 0.9205, 0.1861, 0.3435, 0.9205, -0.4203, 0.6526, 0.6305, -0.4203, 0.6526, 0.6305, -0.4203, 0.6526, 0.6305, -0.2965, 0.7418, 0.6015, -0.2965, 0.7418, 0.6015, -0.2965, 0.7418, 0.6015, 0.2911, -0.2094, 0.9335, 0.2911, -0.2094, 0.9335, 0.2911, -0.2094, 0.9335, 0.2067, -0.1507, 0.9667, 0.2067, -0.1507, 0.9667, 0.2067, -0.1507, 0.9667, 0.689, -0.6912, 0.2178, 0.689, -0.6912, 0.2178, 0.689, -0.6912, 0.2178, 0.6924, -0.6859, 0.2239, 0.6924, -0.6859, 0.2239, 0.6924, -0.6859, 0.2239, 0.7815, -0.6079, 0.1406, 0.7815, -0.6079, 0.1406, 0.7815, -0.6079, 0.1406, 0.7864, -0.5933, 0.1719, 0.7864, -0.5933, 0.1719, 0.7864, -0.5933, 0.1719, 0.9395, -0.3062, 0.1537, 0.9395, -0.3062, 0.1537, 0.9395, -0.3062, 0.1537, 0.9262, -0.3537, 0.1307, 0.9262, -0.3537, 0.1307, 0.9262, -0.3537, 0.1307, 0.8258, -0.5574, -0.08547, 0.8258, -0.5574, -0.08547, 0.8258, -0.5574, -0.08547, 0.8802, -0.4448, -0.1653, 0.8802, -0.4448, -0.1653, 0.8802, -0.4448, -0.1653, 0.7899, -0.4098, 0.4561, 0.7899, -0.4098, 0.4561, 0.7899, -0.4098, 0.4561, 0.7893, -0.4141, 0.4533, 0.7893, -0.4141, 0.4533, 0.7893, -0.4141, 0.4533, 0.3728, -0.8161, 0.4417, 0.3728, -0.8161, 0.4417, 0.3728, -0.8161, 0.4417, 0.4321, -0.8177, 0.3803, 0.4321, -0.8177, 0.3803, 0.4321, -0.8177, 0.3803, 0.4704, -0.8729, -0.1297, 0.4704, -0.8729, -0.1297, 0.4704, -0.8729, -0.1297, 0.4753, -0.8711, -0.1237, 0.4753, -0.8711, -0.1237, 0.4753, -0.8711, -0.1237, -0.3747, 0.7057, 0.6014, -0.3747, 0.7057, 0.6014, -0.3747, 0.7057, 0.6014, 0.7755, -0.3866, 0.4993, 0.7755, -0.3866, 0.4993, 0.7755, -0.3866, 0.4993, 0.4066, -0.913, -0.03422, 0.4066, -0.913, -0.03422, 0.4066, -0.913, -0.03422, 0.4703, -0.8823, -0.01712, 0.4703, -0.8823, -0.01712, 0.4703, -0.8823, -0.01712, 0.8712, -0.4821, -0.09229, 0.8712, -0.4821, -0.09229, 0.8712, -0.4821, -0.09229, 0.9201, -0.1225, -0.3721, 0.9201, -0.1225, -0.3721, 0.9201, -0.1225, -0.3721, 0.9206, -0.3666, 0.1345, 0.9206, -0.3666, 0.1345, 0.9206, -0.3666, 0.1345, -0.7424, 0.5775, 0.3395, -0.7424, 0.5775, 0.3395, -0.7424, 0.5775, 0.3395, 0.3364, -0.8949, 0.2932, 0.3364, -0.8949, 0.2932, 0.3364, -0.8949, 0.2932, 0.3739, -0.8865, 0.2725, 0.3739, -0.8865, 0.2725, 0.3739, -0.8865, 0.2725, 0.7405, -0.6334, -0.2248, 0.7405, -0.6334, -0.2248, 0.7405, -0.6334, -0.2248, 0.739, -0.6428, -0.2019, 0.739, -0.6428, -0.2019, 0.739, -0.6428, -0.2019, 0.8779, -0.4645, 0.1164, 0.8779, -0.4645, 0.1164, 0.8779, -0.4645, 0.1164, 0.9425, -0.2979, 0.1517, 0.9425, -0.2979, 0.1517, 0.9425, -0.2979, 0.1517, 0.9412, -0.2995, 0.1564, 0.9412, -0.2995, 0.1564, 0.9412, -0.2995, 0.1564, 0.9398, -0.3052, 0.1538, 0.9398, -0.3052, 0.1538, 0.9398, -0.3052, 0.1538, 0.5764, -0.8006, 0.1636, 0.5764, -0.8006, 0.1636, 0.5764, -0.8006, 0.1636, 0.6002, -0.7897, 0.1269, 0.6002, -0.7897, 0.1269, 0.6002, -0.7897, 0.1269, 0.5426, -0.8399, 0.01346, 0.5426, -0.8399, 0.01346, 0.5426, -0.8399, 0.01346, 0.4382, -0.8981, 0.03663, 0.4382, -0.8981, 0.03663, 0.4382, -0.8981, 0.03663, 0.8005, -0.462, -0.3817, 0.8005, -0.462, -0.3817, 0.8005, -0.462, -0.3817, 0.8, -0.4696, -0.3734, 0.8, -0.4696, -0.3734, 0.8, -0.4696, -0.3734, 0.225, 0.5494, -0.8047, 0.225, 0.5494, -0.8047, 0.225, 0.5494, -0.8047, 0.3173, 0.4686, -0.8244, 0.3173, 0.4686, -0.8244, 0.3173, 0.4686, -0.8244, 0.6763, 0.4864, -0.5533, 0.6763, 0.4864, -0.5533, 0.6763, 0.4864, -0.5533, 0.6945, 0.499, -0.5183, 0.6945, 0.499, -0.5183, 0.6945, 0.499, -0.5183, 0.5938, 0.1321, -0.7937, 0.5938, 0.1321, -0.7937, 0.5938, 0.1321, -0.7937, 0.6341, 0.0636, -0.7706, 0.6341, 0.0636, -0.7706, 0.6341, 0.0636, -0.7706, 0.1943, 0.1397, -0.9709, 0.1943, 0.1397, -0.9709, 0.1943, 0.1397, -0.9709, 0.2002, 0.1438, -0.9692, 0.2002, 0.1438, -0.9692, 0.2002, 0.1438, -0.9692, 0.637, 0.7459, -0.1948, 0.637, 0.7459, -0.1948, 0.637, 0.7459, -0.1948, 0.5608, 0.8058, -0.1903, 0.5608, 0.8058, -0.1903, 0.5608, 0.8058, -0.1903, 0.8024, 0.5771, 0.1523, 0.8024, 0.5771, 0.1523, 0.8024, 0.5771, 0.1523, 0.8043, 0.5789, 0.1339, 0.8043, 0.5789, 0.1339, 0.8043, 0.5789, 0.1339, 0.9374, 0.292, -0.1896, 0.9374, 0.292, -0.1896, 0.9374, 0.292, -0.1896, 0.9035, 0.382, -0.1942, 0.9035, 0.382, -0.1942, 0.9035, 0.382, -0.1942, 0.7277, 0.5234, -0.4432, 0.7277, 0.5234, -0.4432, 0.7277, 0.5234, -0.4432, 0.7241, 0.521, -0.4519, 0.7241, 0.521, -0.4519, 0.7241, 0.521, -0.4519, -0.4254, 0.003438, 0.905, -0.4254, 0.003438, 0.905, -0.4254, 0.003438, 0.905, -0.403, -0.02388, 0.9149, -0.403, -0.02388, 0.9149, -0.403, -0.02388, 0.9149, -0.4411, -0.3172, 0.8395, -0.4411, -0.3172, 0.8395, -0.4411, -0.3172, 0.8395, -0.4644, -0.3349, 0.8199, -0.4644, -0.3349, 0.8199, -0.4644, -0.3349, 0.8199, -0.07896, -0.3547, 0.9317, -0.07896, -0.3547, 0.9317, -0.07896, -0.3547, 0.9317, -0.05473, -0.3754, 0.9252, -0.05473, -0.3754, 0.9252, -0.05473, -0.3754, 0.9252, -0.005711, -0.004102, 1.0, -0.005711, -0.004102, 1.0, -0.005711, -0.004102, 1.0, 0.01187, 0.009081, 0.9999, 0.01187, 0.009081, 0.9999, 0.01187, 0.009081, 0.9999, -0.7705, -0.2689, 0.5779, -0.7705, -0.2689, 0.5779, -0.7705, -0.2689, 0.5779, -0.762, -0.2821, 0.5829, -0.762, -0.2821, 0.5829, -0.762, -0.2821, 0.5829, -0.7403, -0.5324, 0.4104, -0.7403, -0.5324, 0.4104, -0.7403, -0.5324, 0.4104, -0.7707, -0.5569, 0.3098, -0.7707, -0.5569, 0.3098, -0.7707, -0.5569, 0.3098, -0.3857, -0.6478, 0.657, -0.3857, -0.6478, 0.657, -0.3857, -0.6478, 0.657, -0.3369, -0.677, 0.6543, -0.3369, -0.677, 0.6543, -0.3369, -0.677, 0.6543, -0.2778, -0.1998, 0.9396, -0.2778, -0.1998, 0.9396, -0.2778, -0.1998, 0.9396, -0.4024, -0.2921, 0.8676, -0.4024, -0.2921, 0.8676, -0.4024, -0.2921, 0.8676, 0.3706, 0.5649, 0.7372, 0.3706, 0.5649, 0.7372, 0.3706, 0.5649, 0.7372, 0.3775, 0.5577, 0.7392, 0.3775, 0.5577, 0.7392, 0.3775, 0.5577, 0.7392, 0.3449, 0.2481, 0.9052, 0.3449, 0.2481, 0.9052, 0.3449, 0.2481, 0.9052, 0.3593, 0.2589, 0.8966, 0.3593, 0.2589, 0.8966, 0.3593, 0.2589, 0.8966, 0.6342, 0.1987, 0.7472, 0.6342, 0.1987, 0.7472, 0.6342, 0.1987, 0.7472, 0.6364, 0.1946, 0.7464, 0.6364, 0.1946, 0.7464, 0.6364, 0.1946, 0.7464, 0.6582, 0.4734, 0.5854, 0.6582, 0.4734, 0.5854, 0.6582, 0.4734, 0.5854, 0.6781, 0.4888, 0.549, 0.6781, 0.4888, 0.549, 0.6781, 0.4888, 0.549, 0.8084, 0.5814, -0.09169, 0.8084, 0.5814, -0.09169, 0.8084, 0.5814, -0.09169, 0.8092, 0.5818, -0.08165, 0.8092, 0.5818, -0.08165, 0.8092, 0.5818, -0.08165, -0.8271, 0.5619, 0.007916, -0.8271, 0.5619, 0.007916, -0.8271, 0.5619, 0.007916, -0.7321, 0.6713, -0.1154, -0.7321, 0.6713, -0.1154, -0.7321, 0.6713, -0.1154, -0.9979, 0.06263, 0.01672, -0.9979, 0.06263, 0.01672, -0.9979, 0.06263, 0.01672, -0.9737, 0.2227, 0.04829, -0.9737, 0.2227, 0.04829, -0.9737, 0.2227, 0.04829, -0.6803, 0.4913, 0.5438, -0.6803, 0.4913, 0.5438, -0.6803, 0.4913, 0.5438, -0.7624, 0.4967, 0.4148, -0.7624, 0.4967, 0.4148, -0.7624, 0.4967, 0.4148, -0.6674, 0.731, -0.142, -0.6674, 0.731, -0.142, -0.6674, 0.731, -0.142, -0.6636, 0.7323, -0.1528, -0.6636, 0.7323, -0.1528, -0.6636, 0.7323, -0.1528, -0.8527, 0.3427, 0.3942, -0.8527, 0.3427, 0.3942, -0.8527, 0.3427, 0.3942, -0.8507, 0.3593, 0.3837, -0.8507, 0.3593, 0.3837, -0.8507, 0.3593, 0.3837, -0.3183, 0.9282, 0.1926, -0.3183, 0.9282, 0.1926, -0.3183, 0.9282, 0.1926, -0.473, 0.8623, 0.1808, -0.473, 0.8623, 0.1808, -0.473, 0.8623, 0.1808, -0.6901, 0.6949, -0.2022, -0.6901, 0.6949, -0.2022, -0.6901, 0.6949, -0.2022, -0.713, 0.6541, -0.2526, -0.713, 0.6541, -0.2526, -0.713, 0.6541, -0.2526, -0.7109, 0.6357, 0.3009, -0.7109, 0.6357, 0.3009, -0.7109, 0.6357, 0.3009, -0.7028, 0.6559, 0.2755, -0.7028, 0.6559, 0.2755, -0.7028, 0.6559, 0.2755, -0.2863, 0.9011, 0.3257, -0.2863, 0.9011, 0.3257, -0.2863, 0.9011, 0.3257, -0.1914, 0.9028, 0.3851, -0.1914, 0.9028, 0.3851, -0.1914, 0.9028, 0.3851, -0.3504, 0.9034, -0.2471, -0.3504, 0.9034, -0.2471, -0.3504, 0.9034, -0.2471, -0.4237, 0.8862, -0.1876, -0.4237, 0.8862, -0.1876, -0.4237, 0.8862, -0.1876, -0.8367, 0.5431, 0.07038, -0.8367, 0.5431, 0.07038, -0.8367, 0.5431, 0.07038, -0.6942, 0.7193, 0.02761, -0.6942, 0.7193, 0.02761, -0.6942, 0.7193, 0.02761, -0.6891, 0.7237, 0.03766, -0.6891, 0.7237, 0.03766, -0.6891, 0.7237, 0.03766, -0.706, 0.704, 0.07709, -0.706, 0.704, 0.07709, -0.706, 0.704, 0.07709, -0.0538, 0.9938, 0.09723, -0.0538, 0.9938, 0.09723, -0.0538, 0.9938, 0.09723, -0.1932, 0.9808, 0.02542, -0.1932, 0.9808, 0.02542, -0.1932, 0.9808, 0.02542, -0.3386, 0.8864, -0.3158, -0.3386, 0.8864, -0.3158, -0.3386, 0.8864, -0.3158, -0.2272, 0.8729, -0.4318, -0.2272, 0.8729, -0.4318, -0.2272, 0.8729, -0.4318, 0.2996, 0.9153, 0.2692, 0.2996, 0.9153, 0.2692, 0.2996, 0.9153, 0.2692, 0.3415, 0.8946, 0.2883, 0.3415, 0.8946, 0.2883, 0.3415, 0.8946, 0.2883, -0.1799, 0.3409, 0.9227, -0.1799, 0.3409, 0.9227, -0.1799, 0.3409, 0.9227, -0.02391, 0.2715, 0.9621, -0.02439, 0.2715, 0.9621, -0.02439, 0.2715, 0.9621, 0.2966, 0.7417, 0.6016, 0.2966, 0.7417, 0.6016, 0.2966, 0.7417, 0.6016, 0.4203, 0.6526, 0.6304, 0.4203, 0.6526, 0.6304, 0.4203, 0.6526, 0.6304, -0.1565, -0.116, 0.9808, -0.1565, -0.116, 0.9808, -0.1565, -0.116, 0.9808, -0.296, -0.2128, 0.9312, -0.296, -0.2128, 0.9312, -0.296, -0.2128, 0.9312])] * 3)])

# ---- objects
ob_plane003 = bpy.data.objects.new('Plane003', me_mesh)

# ---- transforms, parenting, visibility, modifiers, constraints
ob_plane003.location = (-0.1368, 0.05951, 0.04522)
ob_plane003.rotation_euler = (8.709e-15, -4.371e-08, -1.571)
ob_plane003.scale = (0.001, 0.0007, 0.001)
ob_plane003.color = (0.8, 0.8, 0.8, 1.0)
_m = ob_plane003.modifiers.new('Subdivision', 'SUBSURF')
_m.subdivision_type = 'SIMPLE'
_m.levels = 0

# ---- collection membership
col_collection.objects.link(ob_plane003)

# ---- scene / render settings (as saved in the file)
scene.frame_start = 1; scene.frame_end = 250; scene.frame_set(15)
scene.render.engine = 'BLENDER_EEVEE_NEXT'
scene.render.fps = 30
scene.cycles.use_denoising = False
scene.cycles.samples = 128
scene.cycles.sampling_pattern = 'TABULATED_SOBOL'
scene.cycles.use_adaptive_sampling = False
scene.cycles.use_light_tree = False
scene.view_settings.view_transform = 'Filmic'
bpy.context.view_layer.update()

# ---- added for rendering (the .blend has no active camera and no usable light): camera, sun
cam_auto = bpy.data.cameras.new('AutoCamera')
cam_auto.lens = 50.0
cam_auto.sensor_width = 36.0
cam_auto.clip_end = 1000.0
ob_auto_camera = bpy.data.objects.new('AutoCamera', cam_auto)
scene.collection.objects.link(ob_auto_camera)
ob_auto_camera.location = (0.279648, -0.435765, 0.45321)
ob_auto_camera.rotation_euler = (1.09748, -7.21219e-08, 0.694738)
scene.camera = ob_auto_camera
light_auto_sun = bpy.data.lights.new('AutoSun', 'SUN')
light_auto_sun.energy = 3.0
light_auto_sun.angle = 0.0523599
ob_auto_sun = bpy.data.objects.new('AutoSun', light_auto_sun)
scene.collection.objects.link(ob_auto_sun)
ob_auto_sun.rotation_euler = (0.872665, 0.174533, 0.523599)
bpy.context.view_layer.update()
